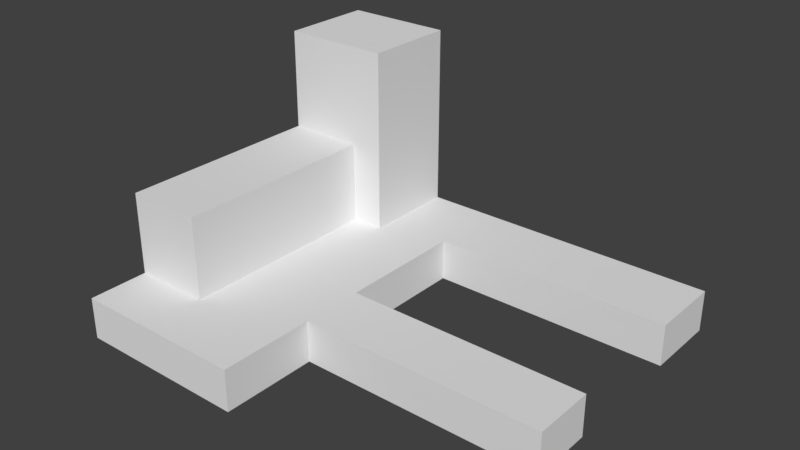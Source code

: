 # Source: harbor.blend  (saved by Blender 2.79.0; exported with 4.5.12 LTS)
import bpy
from mathutils import Matrix  # noqa: F401  (used for matrix-valued properties, if any)

bpy.ops.wm.read_factory_settings(use_empty=True)
scene = bpy.context.scene
scene.name = 'Scene'

# ---- collections
col_collection_1 = bpy.data.collections.new('Collection 1'); scene.collection.children.link(col_collection_1)

# ---- world
world_world = bpy.data.worlds.new('World'); scene.world = world_world
world_world.color = (0.05088, 0.05088, 0.05088)
world_world.use_sun_shadow = False
world_world.sun_shadow_jitter_overblur = 0.0
world_world.cycles.sampling_method = 'MANUAL'

# ---- meshes
me_cube_001 = bpy.data.meshes.new('Cube.001')
me_cube_001.from_pydata([(0.3443, 0.52, 0.005239), (0.3443, 0.52, 0.2777), (0.3443, 1.008, 0.005239), (0.3443, 1.008, 0.2777), (1.916, 0.52, 0.005239), (1.916, 0.52, 0.2777), (1.916, 1.008, 0.005239), (1.916, 1.008, 0.2777), (-0.3103, 1.008, 0.005239), (-0.3103, 0.3932, 0.005239), (-0.08787, 0.3932, 0.2777), (-0.08787, 1.008, 0.2777), (0.3443, 0.3932, 0.005239), (0.3443, 0.3932, 0.2777), (-0.3103, 0.3932, 0.005239), (-0.2989, 0.3932, 0.2777), (0.3443, -0.7315, 0.005239), (0.3443, -0.7315, 0.2777), (-0.3103, -0.7315, 0.005239), (-0.2989, -0.9676, 0.2777), (0.3443, -0.1692, 0.2777), (0.3443, -0.1692, 0.005239), (0.3443, 0.3932, 0.005239), (0.3443, 0.3932, 0.2777), (0.3443, -0.7315, 0.005239), (0.3443, -0.7315, 0.2777), (0.3443, -0.325, 0.005239), (0.3443, -0.325, 0.2777), (1.916, -0.7315, 0.005239), (1.916, -0.7315, 0.2777), (1.916, -0.325, 0.005239), (1.916, -0.325, 0.2777), (0.3443, -1.358, 0.005239), (0.3443, -1.358, 0.2777), (-0.3103, -1.358, 0.005239), (-0.3103, -1.358, 0.2777), (-0.7983, 1.008, 0.005239), (-0.7983, 0.3932, 0.005239), (-0.7983, 0.3932, 0.2777), (-0.7983, 1.008, 0.2777), (-0.7983, 0.3932, 0.005239), (-0.7983, 0.3932, 0.2777), (-0.7983, -0.7315, 0.005239), (-0.7983, -0.9676, 0.2777), (-0.7983, -1.358, 0.005239), (-0.7983, -1.358, 0.2777), (-0.08787, 0.3932, 1.47), (-0.08787, 1.008, 1.47), (-0.2989, 0.3932, 0.8151), (-0.2989, -0.9676, 0.8151), (-0.7983, 0.3932, 1.47), (-0.7983, 1.008, 1.47), (-0.7983, 0.3932, 0.8151), (-0.7983, -0.9676, 0.8151)], [], [(2, 0, 9, 8), (2, 3, 7, 6), (6, 7, 5, 4), (4, 5, 1, 0), (2, 6, 4, 0), (7, 3, 1, 5), (9, 10, 38, 37), (3, 2, 8, 11), (9, 0, 12, 14), (1, 3, 11, 10), (14, 12, 21, 16, 18), (0, 1, 13, 12), (1, 10, 15, 13), (10, 9, 14, 15), (17, 19, 35, 33), (13, 20, 27, 23), (13, 15, 19, 17, 20), (14, 18, 42, 40), (22, 23, 27, 26), (12, 13, 23, 22), (27, 25, 29, 31), (20, 17, 25, 27), (16, 21, 26, 24), (17, 16, 24, 25), (21, 12, 22, 26), (30, 31, 29, 28), (25, 24, 28, 29), (26, 27, 31, 30), (24, 26, 30, 28), (32, 33, 35, 34), (34, 35, 45, 44), (18, 16, 32, 34), (16, 17, 33, 32), (37, 38, 39, 36), (41, 40, 42, 43), (43, 42, 44, 45), (18, 34, 44, 42), (10, 11, 47, 46), (15, 14, 40, 41), (15, 41, 52, 48), (11, 8, 36, 39), (35, 19, 43, 45), (8, 9, 37, 36), (46, 47, 51, 50), (49, 48, 52, 53), (39, 38, 50, 51), (43, 19, 49, 53), (41, 43, 53, 52), (11, 39, 51, 47), (38, 10, 46, 50), (19, 15, 48, 49)])
me_cube_001.use_remesh_preserve_volume = False
me_cube_001.use_remesh_preserve_attributes = False
me_cube_001.use_mirror_vertex_groups = False
me_cube_001.update()

# ---- objects
ob_cube = bpy.data.objects.new('Cube', me_cube_001)

# ---- transforms, parenting, visibility, modifiers, constraints
ob_cube.location = (0.5048, 0.03871, 0.01518)
ob_cube.lineart.crease_threshold = 0.0

# ---- collection membership
col_collection_1.objects.link(ob_cube)

# ---- scene / render settings (as saved in the file)
scene.frame_start = 1; scene.frame_end = 250; scene.frame_set(1)
scene.render.engine = 'BLENDER_EEVEE_NEXT'
scene.render.resolution_percentage = 50
scene.render.dither_intensity = 0.0
scene.cycles.use_denoising = False
scene.cycles.samples = 128
scene.cycles.sampling_pattern = 'TABULATED_SOBOL'
scene.cycles.use_adaptive_sampling = False
scene.cycles.use_light_tree = False
scene.cycles.blur_glossy = 0.0
scene.cycles.sample_clamp_indirect = 0.0
scene.view_settings.view_transform = 'Standard'
bpy.context.view_layer.update()

# ---- added for rendering (the .blend has no active camera and no usable light): camera, sun
cam_auto = bpy.data.cameras.new('AutoCamera')
cam_auto.lens = 50.0
cam_auto.sensor_width = 36.0
cam_auto.clip_end = 1000.0
ob_auto_camera = bpy.data.objects.new('AutoCamera', cam_auto)
scene.collection.objects.link(ob_auto_camera)
ob_auto_camera.location = (4.65988, -4.45179, 3.62992)
ob_auto_camera.rotation_euler = (1.09748, -7.21219e-08, 0.694738)
scene.camera = ob_auto_camera
light_auto_sun = bpy.data.lights.new('AutoSun', 'SUN')
light_auto_sun.energy = 3.0
light_auto_sun.angle = 0.0523599
ob_auto_sun = bpy.data.objects.new('AutoSun', light_auto_sun)
scene.collection.objects.link(ob_auto_sun)
ob_auto_sun.rotation_euler = (0.872665, 0.174533, 0.523599)
bpy.context.view_layer.update()

